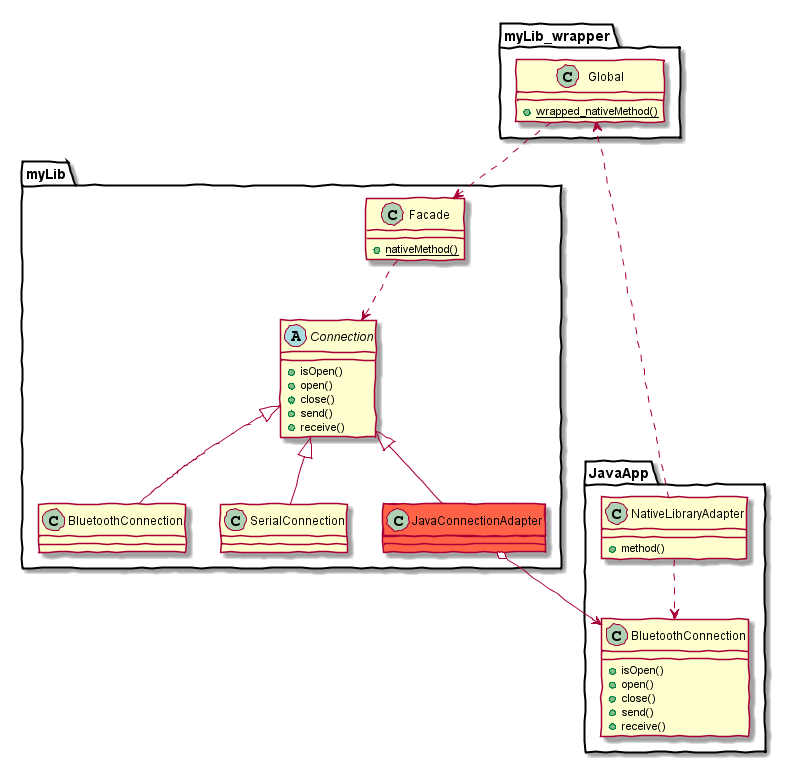

The diagram above was rendered by PlantUML. Its source (embedded in the PNG):
@startuml

skinparam handwritten true

namespace myLib_wrapper {

class Global {
  {static} +wrapped_nativeMethod()
}
}

namespace myLib {

abstract class Connection {
  +isOpen()
  +open()
  +close()
  +send()
  +receive()
}

class BluetoothConnection
class SerialConnection
class JavaConnectionAdapter #tomato
Connection <|-- BluetoothConnection
Connection <|-- SerialConnection
Connection <|-- JavaConnectionAdapter

class Facade {
  {static} +nativeMethod()
}
Facade ..> Connection
}

namespace JavaApp {

class NativeLibraryAdapter {
  +method()
}
class BluetoothConnection {
  +isOpen()
  +open()
  +close()
  +send()
  +receive()
}
NativeLibraryAdapter ..> BluetoothConnection
}

myLib_wrapper.Global ..> myLib.Facade
myLib.JavaConnectionAdapter o--> JavaApp.BluetoothConnection
JavaApp.NativeLibraryAdapter ..> myLib_wrapper.Global

@enduml